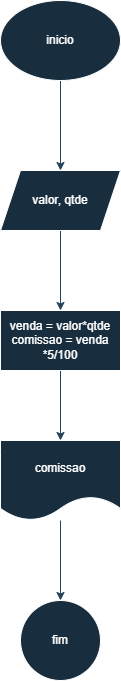

The diagram above was exported from draw.io. Its source (the exported page's mxGraphModel, read from the mxfile embedded in the PNG):
<mxGraphModel dx="1434" dy="772" grid="1" gridSize="10" guides="1" tooltips="1" connect="1" arrows="1" fold="1" page="1" pageScale="1" pageWidth="827" pageHeight="1169" math="0" shadow="0">
  <root>
    <mxCell id="0" />
    <mxCell id="1" parent="0" />
    <mxCell id="YDbKJILxH0Mgja1Z7L1v-3" value="" style="edgeStyle=orthogonalEdgeStyle;rounded=0;orthogonalLoop=1;jettySize=auto;html=1;labelBackgroundColor=none;strokeColor=#23445D;fontColor=default;" edge="1" parent="1" source="YDbKJILxH0Mgja1Z7L1v-1" target="YDbKJILxH0Mgja1Z7L1v-2">
      <mxGeometry relative="1" as="geometry" />
    </mxCell>
    <mxCell id="YDbKJILxH0Mgja1Z7L1v-1" value="inicio" style="ellipse;whiteSpace=wrap;html=1;labelBackgroundColor=none;fillColor=#182E3E;strokeColor=#FFFFFF;fontColor=#FFFFFF;" vertex="1" parent="1">
      <mxGeometry x="354" y="40" width="120" height="80" as="geometry" />
    </mxCell>
    <mxCell id="YDbKJILxH0Mgja1Z7L1v-5" value="" style="edgeStyle=orthogonalEdgeStyle;rounded=0;orthogonalLoop=1;jettySize=auto;html=1;labelBackgroundColor=none;strokeColor=#23445D;fontColor=default;" edge="1" parent="1" source="YDbKJILxH0Mgja1Z7L1v-2" target="YDbKJILxH0Mgja1Z7L1v-4">
      <mxGeometry relative="1" as="geometry" />
    </mxCell>
    <mxCell id="YDbKJILxH0Mgja1Z7L1v-2" value="valor, qtde" style="shape=parallelogram;perimeter=parallelogramPerimeter;whiteSpace=wrap;html=1;fixedSize=1;labelBackgroundColor=none;fillColor=#182E3E;strokeColor=#FFFFFF;fontColor=#FFFFFF;" vertex="1" parent="1">
      <mxGeometry x="354" y="210" width="120" height="60" as="geometry" />
    </mxCell>
    <mxCell id="YDbKJILxH0Mgja1Z7L1v-8" value="" style="edgeStyle=orthogonalEdgeStyle;rounded=0;orthogonalLoop=1;jettySize=auto;html=1;labelBackgroundColor=none;strokeColor=#23445D;fontColor=default;" edge="1" parent="1" source="YDbKJILxH0Mgja1Z7L1v-4" target="YDbKJILxH0Mgja1Z7L1v-7">
      <mxGeometry relative="1" as="geometry" />
    </mxCell>
    <mxCell id="YDbKJILxH0Mgja1Z7L1v-4" value="venda = valor*qtde&lt;br&gt;comissao = venda *5/100" style="whiteSpace=wrap;html=1;labelBackgroundColor=none;fillColor=#182E3E;strokeColor=#FFFFFF;fontColor=#FFFFFF;" vertex="1" parent="1">
      <mxGeometry x="354" y="350" width="120" height="60" as="geometry" />
    </mxCell>
    <mxCell id="YDbKJILxH0Mgja1Z7L1v-10" value="" style="edgeStyle=orthogonalEdgeStyle;rounded=0;orthogonalLoop=1;jettySize=auto;html=1;labelBackgroundColor=none;strokeColor=#23445D;fontColor=default;" edge="1" parent="1" source="YDbKJILxH0Mgja1Z7L1v-7" target="YDbKJILxH0Mgja1Z7L1v-9">
      <mxGeometry relative="1" as="geometry" />
    </mxCell>
    <mxCell id="YDbKJILxH0Mgja1Z7L1v-7" value="comissao" style="shape=document;whiteSpace=wrap;html=1;boundedLbl=1;labelBackgroundColor=none;fillColor=#182E3E;strokeColor=#FFFFFF;fontColor=#FFFFFF;" vertex="1" parent="1">
      <mxGeometry x="354" y="480" width="120" height="80" as="geometry" />
    </mxCell>
    <mxCell id="YDbKJILxH0Mgja1Z7L1v-9" value="fim" style="ellipse;whiteSpace=wrap;html=1;labelBackgroundColor=none;fillColor=#182E3E;strokeColor=#FFFFFF;fontColor=#FFFFFF;" vertex="1" parent="1">
      <mxGeometry x="374" y="640" width="80" height="80" as="geometry" />
    </mxCell>
  </root>
</mxGraphModel>